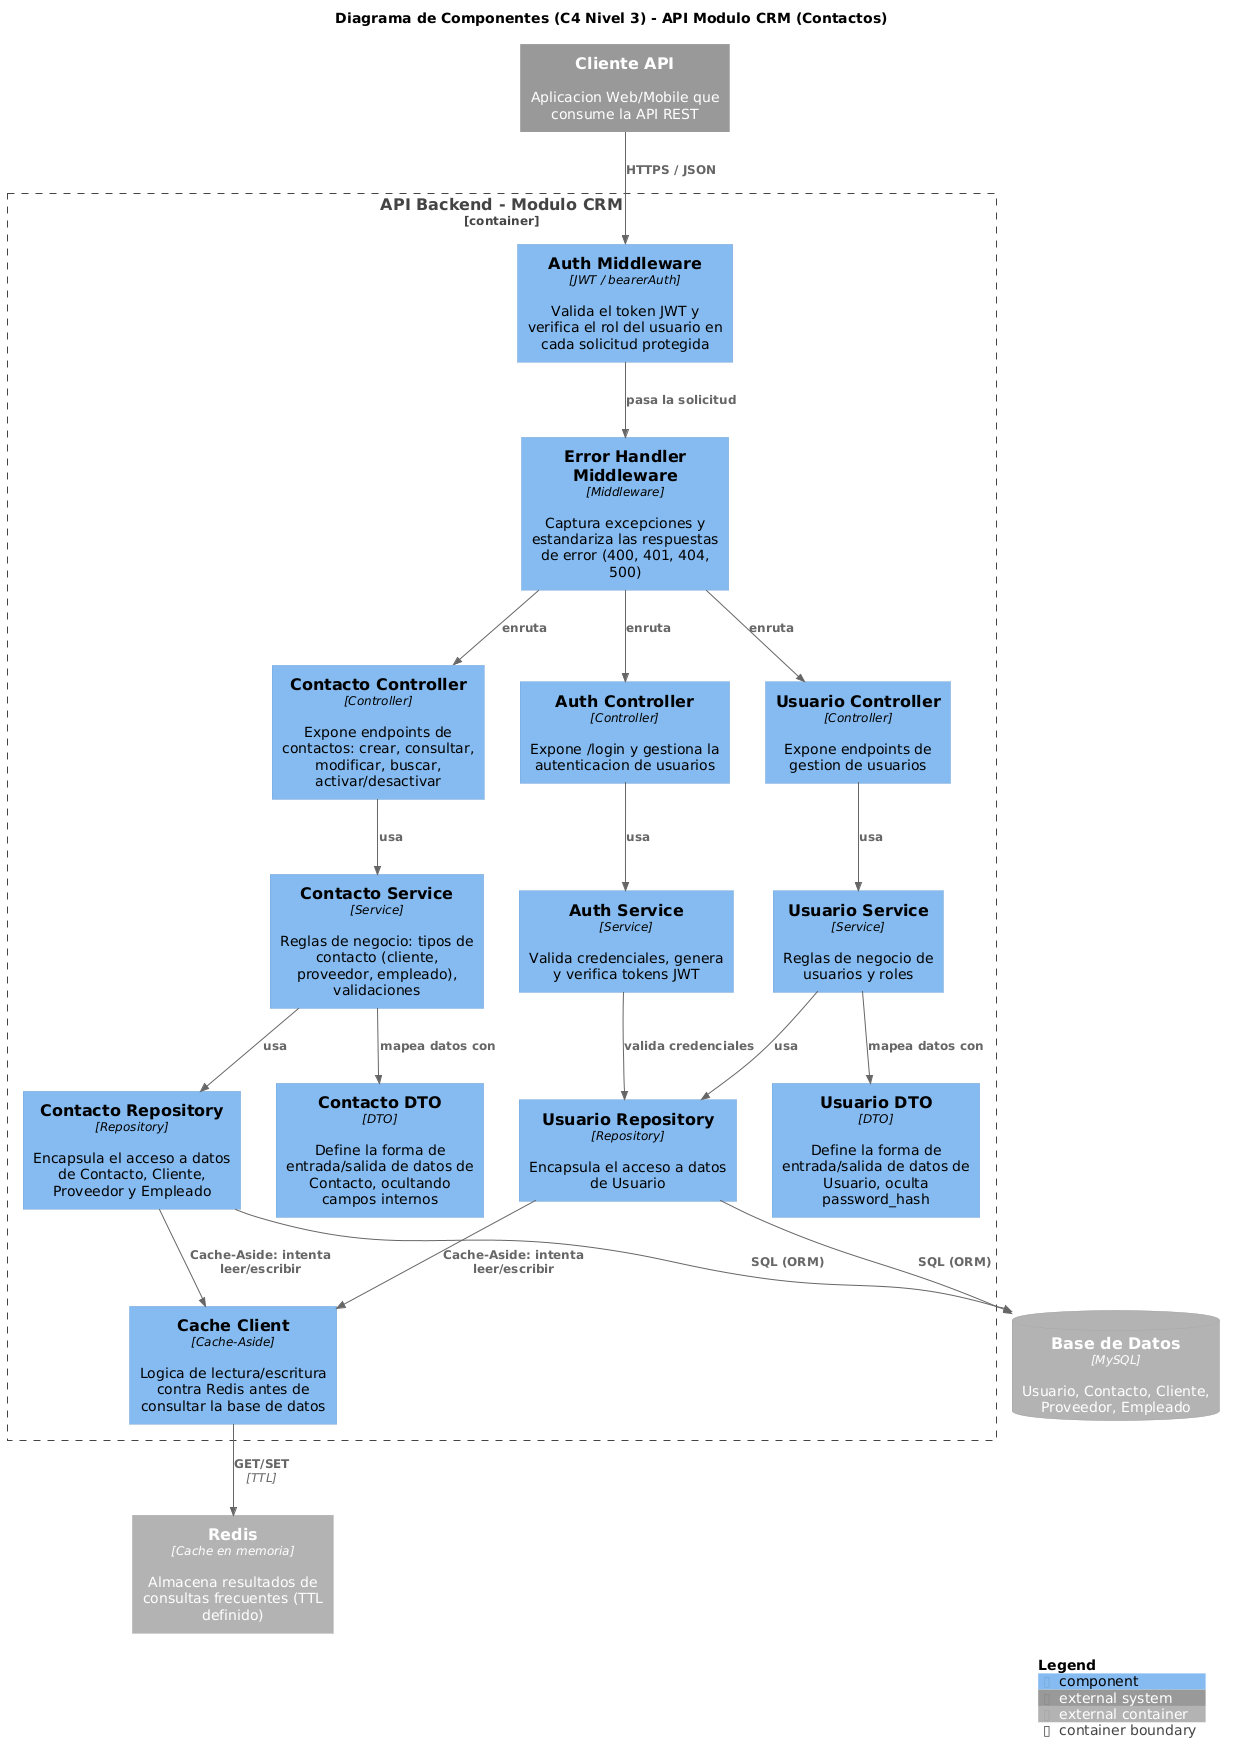

The diagram above was rendered by PlantUML. Its source (embedded in the PNG):
@startuml c4_nivel3_componentes
!include https://raw.githubusercontent.com/plantuml-stdlib/C4-PlantUML/master/C4_Component.puml

LAYOUT_WITH_LEGEND()

title Diagrama de Componentes (C4 Nivel 3) - API Modulo CRM (Contactos)

Container_Boundary(api, "API Backend - Modulo CRM") {

  Component(authMiddleware, "Auth Middleware", "JWT / bearerAuth", "Valida el token JWT y verifica el rol del usuario en cada solicitud protegida")
  Component(errorMiddleware, "Error Handler Middleware", "Middleware", "Captura excepciones y estandariza las respuestas de error (400, 401, 404, 500)")

  Component(authController, "Auth Controller", "Controller", "Expone /login y gestiona la autenticacion de usuarios")
  Component(contactoController, "Contacto Controller", "Controller", "Expone endpoints de contactos: crear, consultar, modificar, buscar, activar/desactivar")
  Component(usuarioController, "Usuario Controller", "Controller", "Expone endpoints de gestion de usuarios")

  Component(authService, "Auth Service", "Service", "Valida credenciales, genera y verifica tokens JWT")
  Component(contactoService, "Contacto Service", "Service", "Reglas de negocio: tipos de contacto (cliente, proveedor, empleado), validaciones")
  Component(usuarioService, "Usuario Service", "Service", "Reglas de negocio de usuarios y roles")

  Component(contactoRepo, "Contacto Repository", "Repository", "Encapsula el acceso a datos de Contacto, Cliente, Proveedor y Empleado")
  Component(usuarioRepo, "Usuario Repository", "Repository", "Encapsula el acceso a datos de Usuario")

  Component(contactoDTO, "Contacto DTO", "DTO", "Define la forma de entrada/salida de datos de Contacto, ocultando campos internos")
  Component(usuarioDTO, "Usuario DTO", "DTO", "Define la forma de entrada/salida de datos de Usuario, oculta password_hash")

  Component(cacheClient, "Cache Client", "Cache-Aside", "Logica de lectura/escritura contra Redis antes de consultar la base de datos")
}

ContainerDb_Ext(db, "Base de Datos", "MySQL", "Usuario, Contacto, Cliente, Proveedor, Empleado")
Container_Ext(redis, "Redis", "Cache en memoria", "Almacena resultados de consultas frecuentes (TTL definido)")
System_Ext(cliente, "Cliente API", "Aplicacion Web/Mobile que consume la API REST")

Rel(cliente, authMiddleware, "HTTPS / JSON")
Rel(authMiddleware, errorMiddleware, "pasa la solicitud")
Rel(errorMiddleware, authController, "enruta")
Rel(errorMiddleware, contactoController, "enruta")
Rel(errorMiddleware, usuarioController, "enruta")

Rel(authController, authService, "usa")
Rel(contactoController, contactoService, "usa")
Rel(usuarioController, usuarioService, "usa")

Rel(authService, usuarioRepo, "valida credenciales")
Rel(contactoService, contactoRepo, "usa")
Rel(usuarioService, usuarioRepo, "usa")

Rel(contactoService, contactoDTO, "mapea datos con")
Rel(usuarioService, usuarioDTO, "mapea datos con")

Rel(contactoRepo, cacheClient, "Cache-Aside: intenta leer/escribir")
Rel(usuarioRepo, cacheClient, "Cache-Aside: intenta leer/escribir")

Rel(cacheClient, redis, "GET/SET", "TTL")
Rel(contactoRepo, db, "SQL (ORM)")
Rel(usuarioRepo, db, "SQL (ORM)")

SHOW_LEGEND()
@enduml